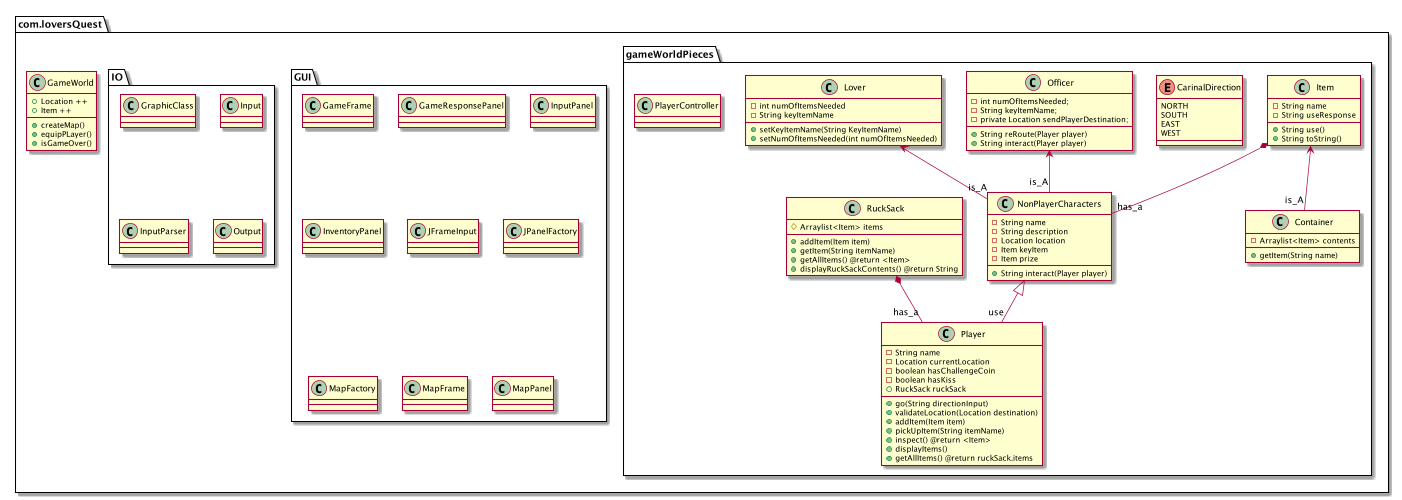

The diagram above was rendered by PlantUML. Its source (embedded in the PNG):
@startuml
package com.loversQuest{
class GameWorld{
+Location ++
+Item ++
+createMap()
+equipPLayer()
+isGameOver()
}

package gameWorldPieces{
Item <--"is_A" Container
enum CarinalDirection
Item *--"has_a" NonPlayerCharacters
Officer <--"is_A" NonPlayerCharacters
Lover <--"is_A" NonPlayerCharacters
RuckSack *--"has_a" Player
NonPlayerCharacters <|-- "use" Player

class PlayerController{}
class Item {
-String name
-String useResponse
+String use()
+String toString()
}
class Container{
-Arraylist<Item> contents
+getItem(String name)
}
class NonPlayerCharacters{
-String name
-String description
-Location location
-Item keyItem
-Item prize
+String interact(Player player)
}
class Officer{
-int numOfItemsNeeded;
-String keyItemName;
-private Location sendPlayerDestination;
+String reRoute(Player player)
+String interact(Player player)
}
class Lover{
-int numOfItemsNeeded
-String keyItemName
+setKeyItemName(String KeyItemName)
+setNumOfItemsNeeded(int numOfItemsNeeded)
}
class Player{
-String name
-Location currentLocation
-boolean hasChallengeCoin
-boolean hasKiss
+RuckSack ruckSack
+go(String directionInput)
+validateLocation(Location destination)
+addItem(Item item)
+pickUpItem(String itemName)
+inspect() @return <Item>
+displayItems()
+getAllItems() @return ruckSack.items
}
class RuckSack{
#Arraylist<Item> items
+addItem(Item item)
+getItem(String itemName)
+getAllItems() @return <Item>
+displayRuckSackContents() @return String
}
enum CarinalDirection {
NORTH
SOUTH
EAST
WEST
}
}
package GUI{
class GameFrame
class GameResponsePanel
class InputPanel
class InventoryPanel
class JFrameInput
class JPanelFactory
class MapFactory
class MapFrame
class MapPanel
}

package IO{
class GraphicClass
class Input
class InputParser
class Output
}

}


@enduml